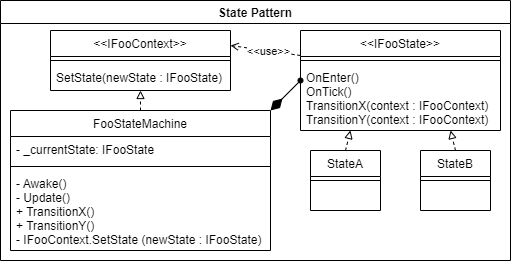

The diagram above was exported from draw.io. Its source (the exported page's mxGraphModel, read from the mxfile embedded in the PNG):
<mxGraphModel dx="981" dy="548" grid="1" gridSize="10" guides="1" tooltips="1" connect="1" arrows="1" fold="1" page="1" pageScale="1" pageWidth="827" pageHeight="1169" math="0" shadow="0">
  <root>
    <mxCell id="WIyWlLk6GJQsqaUBKTNV-0" />
    <mxCell id="WIyWlLk6GJQsqaUBKTNV-1" parent="WIyWlLk6GJQsqaUBKTNV-0" />
    <mxCell id="zANpmG1YFMbhe9OYluKE-0" value="State Pattern" style="swimlane;" parent="WIyWlLk6GJQsqaUBKTNV-1" vertex="1">
      <mxGeometry x="240" y="110" width="510" height="260" as="geometry" />
    </mxCell>
    <mxCell id="Sop0Fq5YHg5z2zmu3gA6-26" value="StateA" style="swimlane;fontStyle=0;align=center;verticalAlign=top;childLayout=stackLayout;horizontal=1;startSize=26;horizontalStack=0;resizeParent=1;resizeLast=0;collapsible=1;marginBottom=0;rounded=0;shadow=0;strokeWidth=1;" parent="zANpmG1YFMbhe9OYluKE-0" vertex="1">
      <mxGeometry x="310" y="150" width="70" height="60" as="geometry">
        <mxRectangle x="445" y="310" width="160" height="26" as="alternateBounds" />
      </mxGeometry>
    </mxCell>
    <mxCell id="Sop0Fq5YHg5z2zmu3gA6-27" value="" style="line;html=1;strokeWidth=1;align=left;verticalAlign=middle;spacingTop=-1;spacingLeft=3;spacingRight=3;rotatable=0;labelPosition=right;points=[];portConstraint=eastwest;" parent="Sop0Fq5YHg5z2zmu3gA6-26" vertex="1">
      <mxGeometry y="26" width="70" height="8" as="geometry" />
    </mxCell>
    <mxCell id="Sop0Fq5YHg5z2zmu3gA6-22" value="StateB" style="swimlane;fontStyle=0;align=center;verticalAlign=top;childLayout=stackLayout;horizontal=1;startSize=26;horizontalStack=0;resizeParent=1;resizeLast=0;collapsible=1;marginBottom=0;rounded=0;shadow=0;strokeWidth=1;" parent="zANpmG1YFMbhe9OYluKE-0" vertex="1">
      <mxGeometry x="420" y="150" width="70" height="60" as="geometry">
        <mxRectangle x="445" y="310" width="160" height="26" as="alternateBounds" />
      </mxGeometry>
    </mxCell>
    <mxCell id="Sop0Fq5YHg5z2zmu3gA6-23" value="" style="line;html=1;strokeWidth=1;align=left;verticalAlign=middle;spacingTop=-1;spacingLeft=3;spacingRight=3;rotatable=0;labelPosition=right;points=[];portConstraint=eastwest;" parent="Sop0Fq5YHg5z2zmu3gA6-22" vertex="1">
      <mxGeometry y="26" width="70" height="8" as="geometry" />
    </mxCell>
    <mxCell id="Sop0Fq5YHg5z2zmu3gA6-2" value="&lt;&lt;IFooState&gt;&gt;" style="swimlane;fontStyle=0;align=center;verticalAlign=top;childLayout=stackLayout;horizontal=1;startSize=26;horizontalStack=0;resizeParent=1;resizeLast=0;collapsible=1;marginBottom=0;rounded=0;shadow=0;strokeWidth=1;" parent="zANpmG1YFMbhe9OYluKE-0" vertex="1">
      <mxGeometry x="300" y="30" width="200" height="100" as="geometry">
        <mxRectangle x="230" y="140" width="160" height="26" as="alternateBounds" />
      </mxGeometry>
    </mxCell>
    <mxCell id="Sop0Fq5YHg5z2zmu3gA6-4" value="" style="line;html=1;strokeWidth=1;align=left;verticalAlign=middle;spacingTop=-1;spacingLeft=3;spacingRight=3;rotatable=0;labelPosition=right;points=[];portConstraint=eastwest;" parent="Sop0Fq5YHg5z2zmu3gA6-2" vertex="1">
      <mxGeometry y="26" width="200" height="8" as="geometry" />
    </mxCell>
    <mxCell id="Sop0Fq5YHg5z2zmu3gA6-5" value="OnEnter()&#10;OnTick()&#10;TransitionX(context : IFooContext)&#10;TransitionY(context : IFooContext)" style="text;align=left;verticalAlign=top;spacingLeft=4;spacingRight=4;overflow=hidden;rotatable=0;points=[[0,0.5],[1,0.5]];portConstraint=eastwest;" parent="Sop0Fq5YHg5z2zmu3gA6-2" vertex="1">
      <mxGeometry y="34" width="200" height="66" as="geometry" />
    </mxCell>
    <mxCell id="YCjT0JLqTHXFM6ezpo8z-0" style="edgeStyle=none;rounded=0;orthogonalLoop=1;jettySize=auto;html=1;exitX=0.5;exitY=0;exitDx=0;exitDy=0;entryX=0.75;entryY=1;entryDx=0;entryDy=0;endArrow=block;endFill=0;dashed=1;" edge="1" parent="zANpmG1YFMbhe9OYluKE-0" source="Sop0Fq5YHg5z2zmu3gA6-22" target="Sop0Fq5YHg5z2zmu3gA6-2">
      <mxGeometry relative="1" as="geometry" />
    </mxCell>
    <mxCell id="YCjT0JLqTHXFM6ezpo8z-1" style="edgeStyle=none;rounded=0;orthogonalLoop=1;jettySize=auto;html=1;exitX=0.5;exitY=0;exitDx=0;exitDy=0;entryX=0.25;entryY=1;entryDx=0;entryDy=0;dashed=1;endArrow=block;endFill=0;" edge="1" parent="zANpmG1YFMbhe9OYluKE-0" source="Sop0Fq5YHg5z2zmu3gA6-26" target="Sop0Fq5YHg5z2zmu3gA6-2">
      <mxGeometry relative="1" as="geometry" />
    </mxCell>
    <mxCell id="Sop0Fq5YHg5z2zmu3gA6-28" value="&lt;&lt;IFooContext&gt;&gt;" style="swimlane;fontStyle=0;align=center;verticalAlign=top;childLayout=stackLayout;horizontal=1;startSize=26;horizontalStack=0;resizeParent=1;resizeLast=0;collapsible=1;marginBottom=0;rounded=0;shadow=0;strokeWidth=1;" parent="zANpmG1YFMbhe9OYluKE-0" vertex="1">
      <mxGeometry x="50" y="30" width="180" height="60" as="geometry">
        <mxRectangle x="230" y="140" width="160" height="26" as="alternateBounds" />
      </mxGeometry>
    </mxCell>
    <mxCell id="Sop0Fq5YHg5z2zmu3gA6-29" value="" style="line;html=1;strokeWidth=1;align=left;verticalAlign=middle;spacingTop=-1;spacingLeft=3;spacingRight=3;rotatable=0;labelPosition=right;points=[];portConstraint=eastwest;" parent="Sop0Fq5YHg5z2zmu3gA6-28" vertex="1">
      <mxGeometry y="26" width="180" height="8" as="geometry" />
    </mxCell>
    <mxCell id="Sop0Fq5YHg5z2zmu3gA6-30" value="SetState(newState : IFooState)" style="text;align=left;verticalAlign=top;spacingLeft=4;spacingRight=4;overflow=hidden;rotatable=0;points=[[0,0.5],[1,0.5]];portConstraint=eastwest;" parent="Sop0Fq5YHg5z2zmu3gA6-28" vertex="1">
      <mxGeometry y="34" width="180" height="16" as="geometry" />
    </mxCell>
    <mxCell id="YCjT0JLqTHXFM6ezpo8z-5" style="edgeStyle=none;rounded=0;orthogonalLoop=1;jettySize=auto;html=1;entryX=1;entryY=0.25;entryDx=0;entryDy=0;dashed=1;endArrow=open;endFill=0;exitX=0;exitY=0.25;exitDx=0;exitDy=0;" edge="1" parent="zANpmG1YFMbhe9OYluKE-0" source="Sop0Fq5YHg5z2zmu3gA6-2" target="Sop0Fq5YHg5z2zmu3gA6-28">
      <mxGeometry relative="1" as="geometry">
        <mxPoint x="320" y="60" as="sourcePoint" />
      </mxGeometry>
    </mxCell>
    <mxCell id="YCjT0JLqTHXFM6ezpo8z-13" value="&amp;lt;&amp;lt;use&amp;gt;&amp;gt;" style="edgeLabel;html=1;align=center;verticalAlign=middle;resizable=0;points=[];labelBackgroundColor=default;labelBorderColor=none;" vertex="1" connectable="0" parent="YCjT0JLqTHXFM6ezpo8z-5">
      <mxGeometry x="-0.3028" y="1" relative="1" as="geometry">
        <mxPoint x="-8" y="-2" as="offset" />
      </mxGeometry>
    </mxCell>
    <mxCell id="zkfFHV4jXpPFQw0GAbJ--0" value="FooStateMachine" style="swimlane;fontStyle=0;align=center;verticalAlign=top;childLayout=stackLayout;horizontal=1;startSize=26;horizontalStack=0;resizeParent=1;resizeLast=0;collapsible=1;marginBottom=0;rounded=0;shadow=0;strokeWidth=1;" parent="zANpmG1YFMbhe9OYluKE-0" vertex="1">
      <mxGeometry x="10" y="110" width="260" height="140" as="geometry">
        <mxRectangle x="230" y="140" width="160" height="26" as="alternateBounds" />
      </mxGeometry>
    </mxCell>
    <mxCell id="zkfFHV4jXpPFQw0GAbJ--3" value="- _currentState: IFooState" style="text;align=left;verticalAlign=top;spacingLeft=4;spacingRight=4;overflow=hidden;rotatable=0;points=[[0,0.5],[1,0.5]];portConstraint=eastwest;rounded=0;shadow=0;html=0;" parent="zkfFHV4jXpPFQw0GAbJ--0" vertex="1">
      <mxGeometry y="26" width="260" height="26" as="geometry" />
    </mxCell>
    <mxCell id="zkfFHV4jXpPFQw0GAbJ--4" value="" style="line;html=1;strokeWidth=1;align=left;verticalAlign=middle;spacingTop=-1;spacingLeft=3;spacingRight=3;rotatable=0;labelPosition=right;points=[];portConstraint=eastwest;" parent="zkfFHV4jXpPFQw0GAbJ--0" vertex="1">
      <mxGeometry y="52" width="260" height="8" as="geometry" />
    </mxCell>
    <mxCell id="zkfFHV4jXpPFQw0GAbJ--5" value="- Awake()&#10;- Update()&#10;+ TransitionX()&#10;+ TransitionY()&#10;- IFooContext.SetState (newState : IFooState)" style="text;align=left;verticalAlign=top;spacingLeft=4;spacingRight=4;overflow=hidden;rotatable=0;points=[[0,0.5],[1,0.5]];portConstraint=eastwest;" parent="zkfFHV4jXpPFQw0GAbJ--0" vertex="1">
      <mxGeometry y="60" width="260" height="80" as="geometry" />
    </mxCell>
    <mxCell id="YCjT0JLqTHXFM6ezpo8z-3" style="edgeStyle=none;rounded=0;orthogonalLoop=1;jettySize=auto;html=1;exitX=0.5;exitY=0;exitDx=0;exitDy=0;entryX=0.5;entryY=1;entryDx=0;entryDy=0;dashed=1;endArrow=block;endFill=0;" edge="1" parent="zANpmG1YFMbhe9OYluKE-0" source="zkfFHV4jXpPFQw0GAbJ--0" target="Sop0Fq5YHg5z2zmu3gA6-28">
      <mxGeometry relative="1" as="geometry" />
    </mxCell>
    <mxCell id="4r_Yy00FAtq891plpMcd-1" value="" style="endArrow=oval;html=1;endSize=5;startArrow=diamondThin;startSize=14;startFill=1;align=left;verticalAlign=bottom;rounded=0;strokeColor=default;exitX=1;exitY=0;exitDx=0;exitDy=0;endFill=1;entryX=0;entryY=0.5;entryDx=0;entryDy=0;" parent="zANpmG1YFMbhe9OYluKE-0" source="zkfFHV4jXpPFQw0GAbJ--0" edge="1" target="Sop0Fq5YHg5z2zmu3gA6-2">
      <mxGeometry x="-0.2157" y="3" relative="1" as="geometry">
        <mxPoint x="290" y="140" as="sourcePoint" />
        <mxPoint x="300" y="60" as="targetPoint" />
        <mxPoint as="offset" />
      </mxGeometry>
    </mxCell>
  </root>
</mxGraphModel>